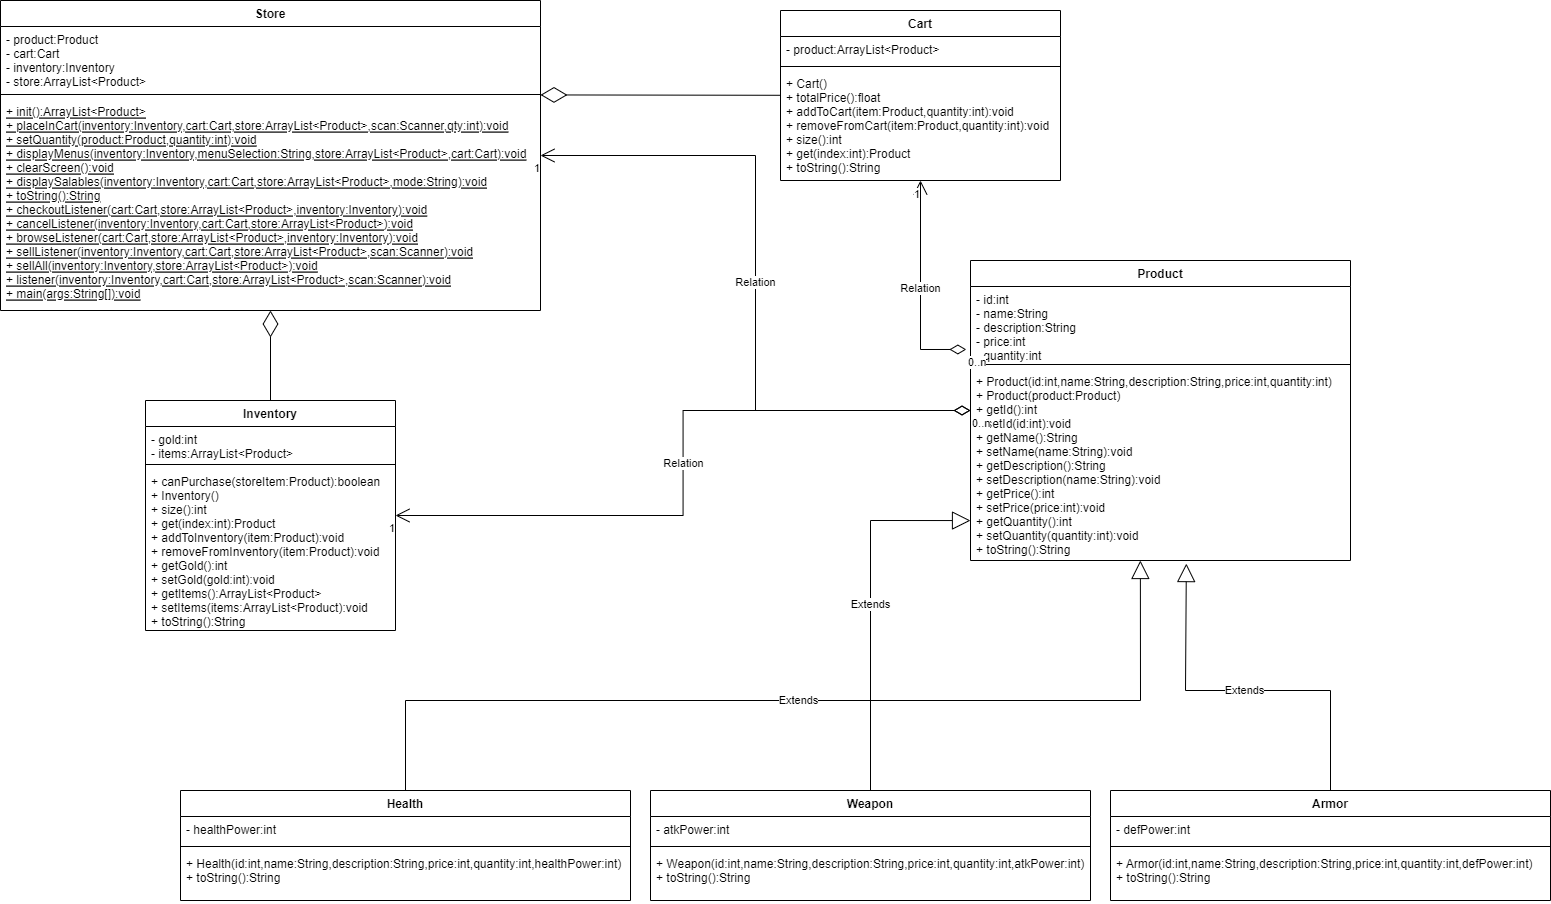

The diagram above was exported from draw.io. Its source (the exported page's mxGraphModel, read from the mxfile embedded in the PNG):
<mxGraphModel dx="2946" dy="1089" grid="1" gridSize="10" guides="1" tooltips="1" connect="1" arrows="1" fold="1" page="1" pageScale="1" pageWidth="850" pageHeight="1100" background="none" math="0" shadow="0">
  <root>
    <mxCell id="0" />
    <mxCell id="1" parent="0" />
    <mxCell id="2si9FF5MOA9eJf3rcEIo-1" value="Store" style="swimlane;fontStyle=1;align=center;verticalAlign=top;childLayout=stackLayout;horizontal=1;startSize=26;horizontalStack=0;resizeParent=1;resizeParentMax=0;resizeLast=0;collapsible=1;marginBottom=0;" parent="1" vertex="1">
      <mxGeometry x="20" y="60" width="540" height="310" as="geometry" />
    </mxCell>
    <mxCell id="2si9FF5MOA9eJf3rcEIo-2" value="- product:Product&#10;- cart:Cart&#10;- inventory:Inventory&#10;- store:ArrayList&lt;Product&gt;" style="text;strokeColor=none;fillColor=none;align=left;verticalAlign=top;spacingLeft=4;spacingRight=4;overflow=hidden;rotatable=0;points=[[0,0.5],[1,0.5]];portConstraint=eastwest;fontStyle=0" parent="2si9FF5MOA9eJf3rcEIo-1" vertex="1">
      <mxGeometry y="26" width="540" height="64" as="geometry" />
    </mxCell>
    <mxCell id="2si9FF5MOA9eJf3rcEIo-3" value="" style="line;strokeWidth=1;fillColor=none;align=left;verticalAlign=middle;spacingTop=-1;spacingLeft=3;spacingRight=3;rotatable=0;labelPosition=right;points=[];portConstraint=eastwest;" parent="2si9FF5MOA9eJf3rcEIo-1" vertex="1">
      <mxGeometry y="90" width="540" height="8" as="geometry" />
    </mxCell>
    <mxCell id="2si9FF5MOA9eJf3rcEIo-4" value="+ init():ArrayList&lt;Product&gt;&#10;+ placeInCart(inventory:Inventory,cart:Cart,store:ArrayList&lt;Product&gt;,scan:Scanner,qty:int):void&#10;+ setQuantity(product:Product,quantity:int):void&#10;+ displayMenus(inventory:Inventory,menuSelection:String,store:ArrayList&lt;Product&gt;,cart:Cart):void&#10;+ clearScreen():void&#10;+ displaySalables(inventory:Inventory,cart:Cart,store:ArrayList&lt;Product&gt;,mode:String):void&#10;+ toString():String&#10;+ checkoutListener(cart:Cart,store:ArrayList&lt;Product&gt;,inventory:Inventory):void&#10;+ cancelListener(inventory:Inventory,cart:Cart,store:ArrayList&lt;Product&gt;):void&#10;+ browseListener(cart:Cart,store:ArrayList&lt;Product&gt;,inventory:Inventory):void&#10;+ sellListener(inventory:Inventory,cart:Cart,store:ArrayList&lt;Product&gt;,scan:Scanner):void&#10;+ sellAll(inventory:Inventory,store:ArrayList&lt;Product&gt;):void&#10;+ listener(inventory:Inventory,cart:Cart,store:ArrayList&lt;Product&gt;,scan:Scanner):void&#10;+ main(args:String[]):void" style="text;strokeColor=none;fillColor=none;align=left;verticalAlign=top;spacingLeft=4;spacingRight=4;overflow=hidden;rotatable=0;points=[[0,0.5],[1,0.5]];portConstraint=eastwest;fontStyle=4" parent="2si9FF5MOA9eJf3rcEIo-1" vertex="1">
      <mxGeometry y="98" width="540" height="212" as="geometry" />
    </mxCell>
    <mxCell id="2si9FF5MOA9eJf3rcEIo-7" value="Inventory" style="swimlane;fontStyle=1;align=center;verticalAlign=top;childLayout=stackLayout;horizontal=1;startSize=26;horizontalStack=0;resizeParent=1;resizeParentMax=0;resizeLast=0;collapsible=1;marginBottom=0;" parent="1" vertex="1">
      <mxGeometry x="165" y="460" width="250" height="230" as="geometry" />
    </mxCell>
    <mxCell id="2si9FF5MOA9eJf3rcEIo-8" value="- gold:int&#10;- items:ArrayList&lt;Product&gt;" style="text;strokeColor=none;fillColor=none;align=left;verticalAlign=top;spacingLeft=4;spacingRight=4;overflow=hidden;rotatable=0;points=[[0,0.5],[1,0.5]];portConstraint=eastwest;" parent="2si9FF5MOA9eJf3rcEIo-7" vertex="1">
      <mxGeometry y="26" width="250" height="34" as="geometry" />
    </mxCell>
    <mxCell id="2si9FF5MOA9eJf3rcEIo-9" value="" style="line;strokeWidth=1;fillColor=none;align=left;verticalAlign=middle;spacingTop=-1;spacingLeft=3;spacingRight=3;rotatable=0;labelPosition=right;points=[];portConstraint=eastwest;" parent="2si9FF5MOA9eJf3rcEIo-7" vertex="1">
      <mxGeometry y="60" width="250" height="8" as="geometry" />
    </mxCell>
    <mxCell id="2si9FF5MOA9eJf3rcEIo-10" value="+ canPurchase(storeItem:Product):boolean&#10;+ Inventory()&#10;+ size():int&#10;+ get(index:int):Product&#10;+ addToInventory(item:Product):void&#10;+ removeFromInventory(item:Product):void&#10;+ getGold():int&#10;+ setGold(gold:int):void&#10;+ getItems():ArrayList&lt;Product&gt;&#10;+ setItems(items:ArrayList&lt;Product):void&#10;+ toString():String" style="text;strokeColor=none;fillColor=none;align=left;verticalAlign=top;spacingLeft=4;spacingRight=4;overflow=hidden;rotatable=0;points=[[0,0.5],[1,0.5]];portConstraint=eastwest;" parent="2si9FF5MOA9eJf3rcEIo-7" vertex="1">
      <mxGeometry y="68" width="250" height="162" as="geometry" />
    </mxCell>
    <mxCell id="2si9FF5MOA9eJf3rcEIo-11" value="Product" style="swimlane;fontStyle=1;align=center;verticalAlign=top;childLayout=stackLayout;horizontal=1;startSize=26;horizontalStack=0;resizeParent=1;resizeParentMax=0;resizeLast=0;collapsible=1;marginBottom=0;" parent="1" vertex="1">
      <mxGeometry x="990" y="320" width="380" height="300" as="geometry" />
    </mxCell>
    <mxCell id="2si9FF5MOA9eJf3rcEIo-12" value="- id:int&#10;- name:String&#10;- description:String&#10;- price:int&#10;- quantity:int" style="text;strokeColor=none;fillColor=none;align=left;verticalAlign=top;spacingLeft=4;spacingRight=4;overflow=hidden;rotatable=0;points=[[0,0.5],[1,0.5]];portConstraint=eastwest;" parent="2si9FF5MOA9eJf3rcEIo-11" vertex="1">
      <mxGeometry y="26" width="380" height="74" as="geometry" />
    </mxCell>
    <mxCell id="2si9FF5MOA9eJf3rcEIo-13" value="" style="line;strokeWidth=1;fillColor=none;align=left;verticalAlign=middle;spacingTop=-1;spacingLeft=3;spacingRight=3;rotatable=0;labelPosition=right;points=[];portConstraint=eastwest;" parent="2si9FF5MOA9eJf3rcEIo-11" vertex="1">
      <mxGeometry y="100" width="380" height="8" as="geometry" />
    </mxCell>
    <mxCell id="2si9FF5MOA9eJf3rcEIo-14" value="+ Product(id:int,name:String,description:String,price:int,quantity:int)&#10;+ Product(product:Product)&#10;+ getId():int&#10;+ setId(id:int):void&#10;+ getName():String&#10;+ setName(name:String):void&#10;+ getDescription():String&#10;+ setDescription(name:String):void&#10;+ getPrice():int&#10;+ setPrice(price:int):void&#10;+ getQuantity():int&#10;+ setQuantity(quantity:int):void&#10;+ toString():String" style="text;strokeColor=none;fillColor=none;align=left;verticalAlign=top;spacingLeft=4;spacingRight=4;overflow=hidden;rotatable=0;points=[[0,0.5],[1,0.5]];portConstraint=eastwest;" parent="2si9FF5MOA9eJf3rcEIo-11" vertex="1">
      <mxGeometry y="108" width="380" height="192" as="geometry" />
    </mxCell>
    <mxCell id="2si9FF5MOA9eJf3rcEIo-15" value="Cart" style="swimlane;fontStyle=1;align=center;verticalAlign=top;childLayout=stackLayout;horizontal=1;startSize=26;horizontalStack=0;resizeParent=1;resizeParentMax=0;resizeLast=0;collapsible=1;marginBottom=0;" parent="1" vertex="1">
      <mxGeometry x="800" y="70" width="280" height="170" as="geometry" />
    </mxCell>
    <mxCell id="2si9FF5MOA9eJf3rcEIo-16" value="- product:ArrayList&lt;Product&gt;" style="text;strokeColor=none;fillColor=none;align=left;verticalAlign=top;spacingLeft=4;spacingRight=4;overflow=hidden;rotatable=0;points=[[0,0.5],[1,0.5]];portConstraint=eastwest;" parent="2si9FF5MOA9eJf3rcEIo-15" vertex="1">
      <mxGeometry y="26" width="280" height="26" as="geometry" />
    </mxCell>
    <mxCell id="2si9FF5MOA9eJf3rcEIo-17" value="" style="line;strokeWidth=1;fillColor=none;align=left;verticalAlign=middle;spacingTop=-1;spacingLeft=3;spacingRight=3;rotatable=0;labelPosition=right;points=[];portConstraint=eastwest;" parent="2si9FF5MOA9eJf3rcEIo-15" vertex="1">
      <mxGeometry y="52" width="280" height="8" as="geometry" />
    </mxCell>
    <mxCell id="2si9FF5MOA9eJf3rcEIo-18" value="+ Cart()&#10;+ totalPrice():float&#10;+ addToCart(item:Product,quantity:int):void&#10;+ removeFromCart(item:Product,quantity:int):void&#10;+ size():int&#10;+ get(index:int):Product&#10;+ toString():String" style="text;strokeColor=none;fillColor=none;align=left;verticalAlign=top;spacingLeft=4;spacingRight=4;overflow=hidden;rotatable=0;points=[[0,0.5],[1,0.5]];portConstraint=eastwest;" parent="2si9FF5MOA9eJf3rcEIo-15" vertex="1">
      <mxGeometry y="60" width="280" height="110" as="geometry" />
    </mxCell>
    <mxCell id="2si9FF5MOA9eJf3rcEIo-19" value="Armor" style="swimlane;fontStyle=1;align=center;verticalAlign=top;childLayout=stackLayout;horizontal=1;startSize=26;horizontalStack=0;resizeParent=1;resizeParentMax=0;resizeLast=0;collapsible=1;marginBottom=0;" parent="1" vertex="1">
      <mxGeometry x="1130" y="850" width="440" height="110" as="geometry" />
    </mxCell>
    <mxCell id="2si9FF5MOA9eJf3rcEIo-20" value="- defPower:int" style="text;strokeColor=none;fillColor=none;align=left;verticalAlign=top;spacingLeft=4;spacingRight=4;overflow=hidden;rotatable=0;points=[[0,0.5],[1,0.5]];portConstraint=eastwest;" parent="2si9FF5MOA9eJf3rcEIo-19" vertex="1">
      <mxGeometry y="26" width="440" height="26" as="geometry" />
    </mxCell>
    <mxCell id="2si9FF5MOA9eJf3rcEIo-21" value="" style="line;strokeWidth=1;fillColor=none;align=left;verticalAlign=middle;spacingTop=-1;spacingLeft=3;spacingRight=3;rotatable=0;labelPosition=right;points=[];portConstraint=eastwest;" parent="2si9FF5MOA9eJf3rcEIo-19" vertex="1">
      <mxGeometry y="52" width="440" height="8" as="geometry" />
    </mxCell>
    <mxCell id="2si9FF5MOA9eJf3rcEIo-22" value="+ Armor(id:int,name:String,description:String,price:int,quantity:int,defPower:int)&#10;+ toString():String" style="text;strokeColor=none;fillColor=none;align=left;verticalAlign=top;spacingLeft=4;spacingRight=4;overflow=hidden;rotatable=0;points=[[0,0.5],[1,0.5]];portConstraint=eastwest;" parent="2si9FF5MOA9eJf3rcEIo-19" vertex="1">
      <mxGeometry y="60" width="440" height="50" as="geometry" />
    </mxCell>
    <mxCell id="xOPtziAs_W5sFR4xMN-S-1" value="Health" style="swimlane;fontStyle=1;align=center;verticalAlign=top;childLayout=stackLayout;horizontal=1;startSize=26;horizontalStack=0;resizeParent=1;resizeParentMax=0;resizeLast=0;collapsible=1;marginBottom=0;" vertex="1" parent="1">
      <mxGeometry x="200" y="850" width="450" height="110" as="geometry" />
    </mxCell>
    <mxCell id="xOPtziAs_W5sFR4xMN-S-2" value="- healthPower:int" style="text;strokeColor=none;fillColor=none;align=left;verticalAlign=top;spacingLeft=4;spacingRight=4;overflow=hidden;rotatable=0;points=[[0,0.5],[1,0.5]];portConstraint=eastwest;" vertex="1" parent="xOPtziAs_W5sFR4xMN-S-1">
      <mxGeometry y="26" width="450" height="26" as="geometry" />
    </mxCell>
    <mxCell id="xOPtziAs_W5sFR4xMN-S-3" value="" style="line;strokeWidth=1;fillColor=none;align=left;verticalAlign=middle;spacingTop=-1;spacingLeft=3;spacingRight=3;rotatable=0;labelPosition=right;points=[];portConstraint=eastwest;" vertex="1" parent="xOPtziAs_W5sFR4xMN-S-1">
      <mxGeometry y="52" width="450" height="8" as="geometry" />
    </mxCell>
    <mxCell id="xOPtziAs_W5sFR4xMN-S-4" value="+ Health(id:int,name:String,description:String,price:int,quantity:int,healthPower:int)&#10;+ toString():String" style="text;strokeColor=none;fillColor=none;align=left;verticalAlign=top;spacingLeft=4;spacingRight=4;overflow=hidden;rotatable=0;points=[[0,0.5],[1,0.5]];portConstraint=eastwest;" vertex="1" parent="xOPtziAs_W5sFR4xMN-S-1">
      <mxGeometry y="60" width="450" height="50" as="geometry" />
    </mxCell>
    <mxCell id="xOPtziAs_W5sFR4xMN-S-5" value="Weapon" style="swimlane;fontStyle=1;align=center;verticalAlign=top;childLayout=stackLayout;horizontal=1;startSize=26;horizontalStack=0;resizeParent=1;resizeParentMax=0;resizeLast=0;collapsible=1;marginBottom=0;" vertex="1" parent="1">
      <mxGeometry x="670" y="850" width="440" height="110" as="geometry" />
    </mxCell>
    <mxCell id="xOPtziAs_W5sFR4xMN-S-6" value="- atkPower:int" style="text;strokeColor=none;fillColor=none;align=left;verticalAlign=top;spacingLeft=4;spacingRight=4;overflow=hidden;rotatable=0;points=[[0,0.5],[1,0.5]];portConstraint=eastwest;" vertex="1" parent="xOPtziAs_W5sFR4xMN-S-5">
      <mxGeometry y="26" width="440" height="26" as="geometry" />
    </mxCell>
    <mxCell id="xOPtziAs_W5sFR4xMN-S-7" value="" style="line;strokeWidth=1;fillColor=none;align=left;verticalAlign=middle;spacingTop=-1;spacingLeft=3;spacingRight=3;rotatable=0;labelPosition=right;points=[];portConstraint=eastwest;" vertex="1" parent="xOPtziAs_W5sFR4xMN-S-5">
      <mxGeometry y="52" width="440" height="8" as="geometry" />
    </mxCell>
    <mxCell id="xOPtziAs_W5sFR4xMN-S-8" value="+ Weapon(id:int,name:String,description:String,price:int,quantity:int,atkPower:int)&#10;+ toString():String" style="text;strokeColor=none;fillColor=none;align=left;verticalAlign=top;spacingLeft=4;spacingRight=4;overflow=hidden;rotatable=0;points=[[0,0.5],[1,0.5]];portConstraint=eastwest;" vertex="1" parent="xOPtziAs_W5sFR4xMN-S-5">
      <mxGeometry y="60" width="440" height="50" as="geometry" />
    </mxCell>
    <mxCell id="xOPtziAs_W5sFR4xMN-S-9" value="Extends" style="endArrow=block;endSize=16;endFill=0;html=1;rounded=0;exitX=0.5;exitY=0;exitDx=0;exitDy=0;entryX=0;entryY=0.792;entryDx=0;entryDy=0;entryPerimeter=0;" edge="1" parent="1" source="xOPtziAs_W5sFR4xMN-S-5" target="2si9FF5MOA9eJf3rcEIo-14">
      <mxGeometry width="160" relative="1" as="geometry">
        <mxPoint x="890" y="820" as="sourcePoint" />
        <mxPoint x="890" y="440" as="targetPoint" />
        <Array as="points">
          <mxPoint x="890" y="580" />
        </Array>
      </mxGeometry>
    </mxCell>
    <mxCell id="xOPtziAs_W5sFR4xMN-S-10" value="Extends" style="endArrow=block;endSize=16;endFill=0;html=1;rounded=0;exitX=0.5;exitY=0;exitDx=0;exitDy=0;entryX=0.447;entryY=1;entryDx=0;entryDy=0;entryPerimeter=0;" edge="1" parent="1" source="xOPtziAs_W5sFR4xMN-S-1" target="2si9FF5MOA9eJf3rcEIo-14">
      <mxGeometry width="160" relative="1" as="geometry">
        <mxPoint x="460" y="740" as="sourcePoint" />
        <mxPoint x="620" y="740" as="targetPoint" />
        <Array as="points">
          <mxPoint x="425" y="760" />
          <mxPoint x="1160" y="760" />
        </Array>
      </mxGeometry>
    </mxCell>
    <mxCell id="xOPtziAs_W5sFR4xMN-S-11" value="Extends" style="endArrow=block;endSize=16;endFill=0;html=1;rounded=0;exitX=0.5;exitY=0;exitDx=0;exitDy=0;entryX=0.568;entryY=1.016;entryDx=0;entryDy=0;entryPerimeter=0;" edge="1" parent="1" source="2si9FF5MOA9eJf3rcEIo-19" target="2si9FF5MOA9eJf3rcEIo-14">
      <mxGeometry width="160" relative="1" as="geometry">
        <mxPoint x="1340" y="800" as="sourcePoint" />
        <mxPoint x="1500" y="800" as="targetPoint" />
        <Array as="points">
          <mxPoint x="1350" y="750" />
          <mxPoint x="1205" y="750" />
        </Array>
      </mxGeometry>
    </mxCell>
    <mxCell id="xOPtziAs_W5sFR4xMN-S-12" value="Relation" style="endArrow=open;html=1;endSize=12;startArrow=diamondThin;startSize=14;startFill=0;edgeStyle=orthogonalEdgeStyle;rounded=0;exitX=-0.011;exitY=0.851;exitDx=0;exitDy=0;exitPerimeter=0;" edge="1" parent="1" source="2si9FF5MOA9eJf3rcEIo-12" target="2si9FF5MOA9eJf3rcEIo-15">
      <mxGeometry relative="1" as="geometry">
        <mxPoint x="780" y="330" as="sourcePoint" />
        <mxPoint x="940" y="330" as="targetPoint" />
      </mxGeometry>
    </mxCell>
    <mxCell id="xOPtziAs_W5sFR4xMN-S-13" value="0..n" style="edgeLabel;resizable=0;html=1;align=left;verticalAlign=top;" connectable="0" vertex="1" parent="xOPtziAs_W5sFR4xMN-S-12">
      <mxGeometry x="-1" relative="1" as="geometry" />
    </mxCell>
    <mxCell id="xOPtziAs_W5sFR4xMN-S-14" value="1" style="edgeLabel;resizable=0;html=1;align=right;verticalAlign=top;" connectable="0" vertex="1" parent="xOPtziAs_W5sFR4xMN-S-12">
      <mxGeometry x="1" relative="1" as="geometry" />
    </mxCell>
    <mxCell id="xOPtziAs_W5sFR4xMN-S-15" value="Relation" style="endArrow=open;html=1;endSize=12;startArrow=diamondThin;startSize=14;startFill=0;edgeStyle=orthogonalEdgeStyle;rounded=0;" edge="1" parent="1" source="2si9FF5MOA9eJf3rcEIo-11" target="2si9FF5MOA9eJf3rcEIo-7">
      <mxGeometry relative="1" as="geometry">
        <mxPoint x="925.8200000000002" y="508.97399999999993" as="sourcePoint" />
        <mxPoint x="880" y="340" as="targetPoint" />
      </mxGeometry>
    </mxCell>
    <mxCell id="xOPtziAs_W5sFR4xMN-S-16" value="0..n" style="edgeLabel;resizable=0;html=1;align=left;verticalAlign=top;" connectable="0" vertex="1" parent="xOPtziAs_W5sFR4xMN-S-15">
      <mxGeometry x="-1" relative="1" as="geometry" />
    </mxCell>
    <mxCell id="xOPtziAs_W5sFR4xMN-S-17" value="1" style="edgeLabel;resizable=0;html=1;align=right;verticalAlign=top;" connectable="0" vertex="1" parent="xOPtziAs_W5sFR4xMN-S-15">
      <mxGeometry x="1" relative="1" as="geometry" />
    </mxCell>
    <mxCell id="xOPtziAs_W5sFR4xMN-S-18" value="Relation" style="endArrow=open;html=1;endSize=12;startArrow=diamondThin;startSize=14;startFill=0;edgeStyle=orthogonalEdgeStyle;rounded=0;" edge="1" parent="1" source="2si9FF5MOA9eJf3rcEIo-11" target="2si9FF5MOA9eJf3rcEIo-1">
      <mxGeometry relative="1" as="geometry">
        <mxPoint x="705.8200000000002" y="288.97399999999993" as="sourcePoint" />
        <mxPoint x="660" y="120" as="targetPoint" />
      </mxGeometry>
    </mxCell>
    <mxCell id="xOPtziAs_W5sFR4xMN-S-19" value="0..n" style="edgeLabel;resizable=0;html=1;align=left;verticalAlign=top;" connectable="0" vertex="1" parent="xOPtziAs_W5sFR4xMN-S-18">
      <mxGeometry x="-1" relative="1" as="geometry" />
    </mxCell>
    <mxCell id="xOPtziAs_W5sFR4xMN-S-20" value="1" style="edgeLabel;resizable=0;html=1;align=right;verticalAlign=top;" connectable="0" vertex="1" parent="xOPtziAs_W5sFR4xMN-S-18">
      <mxGeometry x="1" relative="1" as="geometry" />
    </mxCell>
    <mxCell id="xOPtziAs_W5sFR4xMN-S-21" value="" style="endArrow=diamondThin;endFill=0;endSize=24;html=1;rounded=0;" edge="1" parent="1" source="2si9FF5MOA9eJf3rcEIo-7" target="2si9FF5MOA9eJf3rcEIo-1">
      <mxGeometry width="160" relative="1" as="geometry">
        <mxPoint x="450" y="420" as="sourcePoint" />
        <mxPoint x="610" y="420" as="targetPoint" />
      </mxGeometry>
    </mxCell>
    <mxCell id="xOPtziAs_W5sFR4xMN-S-22" value="" style="endArrow=diamondThin;endFill=0;endSize=24;html=1;rounded=0;" edge="1" parent="1" source="2si9FF5MOA9eJf3rcEIo-15" target="2si9FF5MOA9eJf3rcEIo-3">
      <mxGeometry width="160" relative="1" as="geometry">
        <mxPoint x="710" y="170" as="sourcePoint" />
        <mxPoint x="710" y="80" as="targetPoint" />
      </mxGeometry>
    </mxCell>
  </root>
</mxGraphModel>